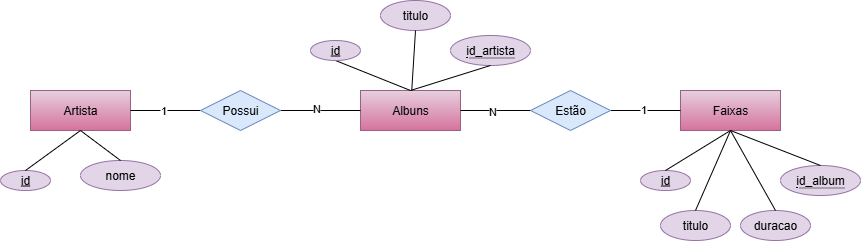

The diagram above was exported from draw.io. Its source (the exported page's mxGraphModel, read from the mxfile embedded in the PNG):
<mxGraphModel dx="1723" dy="865" grid="1" gridSize="10" guides="1" tooltips="1" connect="1" arrows="1" fold="1" page="1" pageScale="1" pageWidth="827" pageHeight="1169" math="0" shadow="0">
  <root>
    <mxCell id="0" />
    <mxCell id="1" parent="0" />
    <mxCell id="HKvExWNKMwK2HV0lGI3j-32" value="Artista" style="whiteSpace=wrap;html=1;align=center;fillColor=#e6d0de;gradientColor=#d5739d;strokeColor=#996185;" vertex="1" parent="1">
      <mxGeometry x="120" y="300" width="100" height="40" as="geometry" />
    </mxCell>
    <mxCell id="HKvExWNKMwK2HV0lGI3j-33" value="Albuns" style="whiteSpace=wrap;html=1;align=center;fillColor=#e6d0de;gradientColor=#d5739d;strokeColor=#996185;" vertex="1" parent="1">
      <mxGeometry x="450" y="300" width="100" height="40" as="geometry" />
    </mxCell>
    <mxCell id="HKvExWNKMwK2HV0lGI3j-34" value="Faixas" style="whiteSpace=wrap;html=1;align=center;fillColor=#e6d0de;gradientColor=#d5739d;strokeColor=#996185;" vertex="1" parent="1">
      <mxGeometry x="770" y="300" width="100" height="40" as="geometry" />
    </mxCell>
    <mxCell id="HKvExWNKMwK2HV0lGI3j-35" value="id" style="ellipse;whiteSpace=wrap;html=1;align=center;fontStyle=4;fillColor=#e1d5e7;strokeColor=#9673a6;" vertex="1" parent="1">
      <mxGeometry x="90" y="380" width="50" height="20" as="geometry" />
    </mxCell>
    <mxCell id="HKvExWNKMwK2HV0lGI3j-36" value="nome" style="ellipse;whiteSpace=wrap;html=1;align=center;fillColor=#e1d5e7;strokeColor=#9673a6;" vertex="1" parent="1">
      <mxGeometry x="170" y="370" width="80" height="30" as="geometry" />
    </mxCell>
    <mxCell id="HKvExWNKMwK2HV0lGI3j-37" style="rounded=0;orthogonalLoop=1;jettySize=auto;html=1;exitX=0.5;exitY=1;exitDx=0;exitDy=0;startArrow=none;startFill=0;endArrow=none;endFill=0;entryX=0.5;entryY=0;entryDx=0;entryDy=0;" edge="1" parent="1" source="HKvExWNKMwK2HV0lGI3j-38" target="HKvExWNKMwK2HV0lGI3j-33">
      <mxGeometry relative="1" as="geometry" />
    </mxCell>
    <mxCell id="HKvExWNKMwK2HV0lGI3j-38" value="id" style="ellipse;whiteSpace=wrap;html=1;align=center;fontStyle=4;fillColor=#e1d5e7;strokeColor=#9673a6;" vertex="1" parent="1">
      <mxGeometry x="400" y="250" width="50" height="20" as="geometry" />
    </mxCell>
    <mxCell id="HKvExWNKMwK2HV0lGI3j-39" value="titulo" style="ellipse;whiteSpace=wrap;html=1;align=center;fillColor=#e1d5e7;strokeColor=#9673a6;" vertex="1" parent="1">
      <mxGeometry x="470" y="210" width="70" height="30" as="geometry" />
    </mxCell>
    <mxCell id="HKvExWNKMwK2HV0lGI3j-40" value="&lt;span style=&quot;border-bottom: 1px dotted&quot;&gt;id_artista&lt;/span&gt;" style="ellipse;whiteSpace=wrap;html=1;align=center;fillColor=#e1d5e7;strokeColor=#9673a6;" vertex="1" parent="1">
      <mxGeometry x="540" y="245" width="80" height="30" as="geometry" />
    </mxCell>
    <mxCell id="HKvExWNKMwK2HV0lGI3j-41" value="id" style="ellipse;whiteSpace=wrap;html=1;align=center;fontStyle=4;fillColor=#e1d5e7;strokeColor=#9673a6;" vertex="1" parent="1">
      <mxGeometry x="730" y="380" width="50" height="20" as="geometry" />
    </mxCell>
    <mxCell id="HKvExWNKMwK2HV0lGI3j-42" value="&lt;span style=&quot;border-bottom: 1px dotted&quot;&gt;id_album&lt;/span&gt;" style="ellipse;whiteSpace=wrap;html=1;align=center;fillColor=#e1d5e7;strokeColor=#9673a6;" vertex="1" parent="1">
      <mxGeometry x="870" y="375" width="80" height="30" as="geometry" />
    </mxCell>
    <mxCell id="HKvExWNKMwK2HV0lGI3j-43" value="titulo" style="ellipse;whiteSpace=wrap;html=1;align=center;fillColor=#e1d5e7;strokeColor=#9673a6;" vertex="1" parent="1">
      <mxGeometry x="750" y="420" width="70" height="30" as="geometry" />
    </mxCell>
    <mxCell id="HKvExWNKMwK2HV0lGI3j-44" value="duracao" style="ellipse;whiteSpace=wrap;html=1;align=center;fillColor=#e1d5e7;strokeColor=#9673a6;" vertex="1" parent="1">
      <mxGeometry x="830" y="420" width="70" height="30" as="geometry" />
    </mxCell>
    <mxCell id="HKvExWNKMwK2HV0lGI3j-45" style="rounded=0;orthogonalLoop=1;jettySize=auto;html=1;exitX=0.5;exitY=1;exitDx=0;exitDy=0;startArrow=none;startFill=0;endArrow=none;endFill=0;" edge="1" parent="1" source="HKvExWNKMwK2HV0lGI3j-39" target="HKvExWNKMwK2HV0lGI3j-33">
      <mxGeometry relative="1" as="geometry" />
    </mxCell>
    <mxCell id="HKvExWNKMwK2HV0lGI3j-46" style="rounded=0;orthogonalLoop=1;jettySize=auto;html=1;exitX=0.5;exitY=1;exitDx=0;exitDy=0;startArrow=none;startFill=0;endArrow=none;endFill=0;entryX=0.5;entryY=0;entryDx=0;entryDy=0;" edge="1" parent="1" source="HKvExWNKMwK2HV0lGI3j-40" target="HKvExWNKMwK2HV0lGI3j-33">
      <mxGeometry relative="1" as="geometry" />
    </mxCell>
    <mxCell id="HKvExWNKMwK2HV0lGI3j-47" style="rounded=0;orthogonalLoop=1;jettySize=auto;html=1;exitX=0.5;exitY=0;exitDx=0;exitDy=0;startArrow=none;startFill=0;endArrow=none;endFill=0;entryX=0.5;entryY=1;entryDx=0;entryDy=0;" edge="1" parent="1" source="HKvExWNKMwK2HV0lGI3j-35" target="HKvExWNKMwK2HV0lGI3j-32">
      <mxGeometry relative="1" as="geometry">
        <mxPoint x="340" y="350" as="sourcePoint" />
        <mxPoint x="425" y="380" as="targetPoint" />
      </mxGeometry>
    </mxCell>
    <mxCell id="HKvExWNKMwK2HV0lGI3j-48" style="rounded=0;orthogonalLoop=1;jettySize=auto;html=1;exitX=0.5;exitY=0;exitDx=0;exitDy=0;startArrow=none;startFill=0;endArrow=none;endFill=0;entryX=0.5;entryY=1;entryDx=0;entryDy=0;" edge="1" parent="1" source="HKvExWNKMwK2HV0lGI3j-36" target="HKvExWNKMwK2HV0lGI3j-32">
      <mxGeometry relative="1" as="geometry">
        <mxPoint x="340" y="350" as="sourcePoint" />
        <mxPoint x="425" y="380" as="targetPoint" />
      </mxGeometry>
    </mxCell>
    <mxCell id="HKvExWNKMwK2HV0lGI3j-49" style="rounded=0;orthogonalLoop=1;jettySize=auto;html=1;exitX=0.5;exitY=1;exitDx=0;exitDy=0;startArrow=none;startFill=0;endArrow=none;endFill=0;entryX=0.5;entryY=0;entryDx=0;entryDy=0;" edge="1" parent="1" source="HKvExWNKMwK2HV0lGI3j-34" target="HKvExWNKMwK2HV0lGI3j-41">
      <mxGeometry relative="1" as="geometry">
        <mxPoint x="480" y="390" as="sourcePoint" />
        <mxPoint x="565" y="420" as="targetPoint" />
      </mxGeometry>
    </mxCell>
    <mxCell id="HKvExWNKMwK2HV0lGI3j-50" style="rounded=0;orthogonalLoop=1;jettySize=auto;html=1;exitX=0.5;exitY=1;exitDx=0;exitDy=0;startArrow=none;startFill=0;endArrow=none;endFill=0;entryX=0.5;entryY=0;entryDx=0;entryDy=0;" edge="1" parent="1" source="HKvExWNKMwK2HV0lGI3j-34" target="HKvExWNKMwK2HV0lGI3j-43">
      <mxGeometry relative="1" as="geometry">
        <mxPoint x="480" y="390" as="sourcePoint" />
        <mxPoint x="565" y="420" as="targetPoint" />
      </mxGeometry>
    </mxCell>
    <mxCell id="HKvExWNKMwK2HV0lGI3j-51" style="rounded=0;orthogonalLoop=1;jettySize=auto;html=1;exitX=0.5;exitY=1;exitDx=0;exitDy=0;startArrow=none;startFill=0;endArrow=none;endFill=0;entryX=0.5;entryY=0;entryDx=0;entryDy=0;" edge="1" parent="1" source="HKvExWNKMwK2HV0lGI3j-34" target="HKvExWNKMwK2HV0lGI3j-44">
      <mxGeometry relative="1" as="geometry">
        <mxPoint x="480" y="390" as="sourcePoint" />
        <mxPoint x="565" y="420" as="targetPoint" />
      </mxGeometry>
    </mxCell>
    <mxCell id="HKvExWNKMwK2HV0lGI3j-52" style="rounded=0;orthogonalLoop=1;jettySize=auto;html=1;exitX=0.5;exitY=1;exitDx=0;exitDy=0;startArrow=none;startFill=0;endArrow=none;endFill=0;entryX=0.5;entryY=0;entryDx=0;entryDy=0;" edge="1" parent="1" source="HKvExWNKMwK2HV0lGI3j-34">
      <mxGeometry relative="1" as="geometry">
        <mxPoint x="480" y="390" as="sourcePoint" />
        <mxPoint x="910" y="375" as="targetPoint" />
      </mxGeometry>
    </mxCell>
    <mxCell id="HKvExWNKMwK2HV0lGI3j-53" style="rounded=0;orthogonalLoop=1;jettySize=auto;html=1;exitX=1;exitY=0.5;exitDx=0;exitDy=0;startArrow=none;startFill=0;endArrow=none;endFill=0;entryX=0;entryY=0.5;entryDx=0;entryDy=0;" edge="1" parent="1" source="HKvExWNKMwK2HV0lGI3j-59" target="HKvExWNKMwK2HV0lGI3j-33">
      <mxGeometry relative="1" as="geometry">
        <mxPoint x="550" y="400" as="sourcePoint" />
        <mxPoint x="635" y="430" as="targetPoint" />
      </mxGeometry>
    </mxCell>
    <mxCell id="HKvExWNKMwK2HV0lGI3j-54" value="&lt;br&gt;&lt;div&gt;N&lt;/div&gt;" style="edgeLabel;html=1;align=center;verticalAlign=middle;resizable=0;points=[];" vertex="1" connectable="0" parent="HKvExWNKMwK2HV0lGI3j-53">
      <mxGeometry x="-0.105" y="3" relative="1" as="geometry">
        <mxPoint y="-7" as="offset" />
      </mxGeometry>
    </mxCell>
    <mxCell id="HKvExWNKMwK2HV0lGI3j-55" style="rounded=0;orthogonalLoop=1;jettySize=auto;html=1;exitX=1;exitY=0.5;exitDx=0;exitDy=0;startArrow=none;startFill=0;endArrow=none;endFill=0;entryX=0;entryY=0.5;entryDx=0;entryDy=0;" edge="1" parent="1" source="HKvExWNKMwK2HV0lGI3j-62" target="HKvExWNKMwK2HV0lGI3j-34">
      <mxGeometry relative="1" as="geometry">
        <mxPoint x="490" y="370" as="sourcePoint" />
        <mxPoint x="575" y="400" as="targetPoint" />
      </mxGeometry>
    </mxCell>
    <mxCell id="HKvExWNKMwK2HV0lGI3j-56" value="1" style="edgeLabel;html=1;align=center;verticalAlign=middle;resizable=0;points=[];" vertex="1" connectable="0" parent="HKvExWNKMwK2HV0lGI3j-55">
      <mxGeometry x="-0.08" y="2" relative="1" as="geometry">
        <mxPoint as="offset" />
      </mxGeometry>
    </mxCell>
    <mxCell id="HKvExWNKMwK2HV0lGI3j-57" value="" style="rounded=0;orthogonalLoop=1;jettySize=auto;html=1;exitX=1;exitY=0.5;exitDx=0;exitDy=0;startArrow=none;startFill=0;endArrow=none;endFill=0;entryX=0;entryY=0.5;entryDx=0;entryDy=0;" edge="1" parent="1" source="HKvExWNKMwK2HV0lGI3j-32" target="HKvExWNKMwK2HV0lGI3j-59">
      <mxGeometry relative="1" as="geometry">
        <mxPoint x="220" y="320" as="sourcePoint" />
        <mxPoint x="450" y="320" as="targetPoint" />
      </mxGeometry>
    </mxCell>
    <mxCell id="HKvExWNKMwK2HV0lGI3j-58" value="1" style="edgeLabel;html=1;align=center;verticalAlign=middle;resizable=0;points=[];" vertex="1" connectable="0" parent="HKvExWNKMwK2HV0lGI3j-57">
      <mxGeometry x="-0.0914" y="1" relative="1" as="geometry">
        <mxPoint as="offset" />
      </mxGeometry>
    </mxCell>
    <mxCell id="HKvExWNKMwK2HV0lGI3j-59" value="Possui" style="shape=rhombus;perimeter=rhombusPerimeter;whiteSpace=wrap;html=1;align=center;fillColor=#dae8fc;strokeColor=#6c8ebf;" vertex="1" parent="1">
      <mxGeometry x="290" y="300" width="80" height="40" as="geometry" />
    </mxCell>
    <mxCell id="HKvExWNKMwK2HV0lGI3j-60" value="" style="rounded=0;orthogonalLoop=1;jettySize=auto;html=1;exitX=1;exitY=0.5;exitDx=0;exitDy=0;startArrow=none;startFill=0;endArrow=none;endFill=0;entryX=0;entryY=0.5;entryDx=0;entryDy=0;" edge="1" parent="1" source="HKvExWNKMwK2HV0lGI3j-33" target="HKvExWNKMwK2HV0lGI3j-62">
      <mxGeometry relative="1" as="geometry">
        <mxPoint x="550" y="320" as="sourcePoint" />
        <mxPoint x="770" y="320" as="targetPoint" />
      </mxGeometry>
    </mxCell>
    <mxCell id="HKvExWNKMwK2HV0lGI3j-61" value="N" style="edgeLabel;html=1;align=center;verticalAlign=middle;resizable=0;points=[];" vertex="1" connectable="0" parent="HKvExWNKMwK2HV0lGI3j-60">
      <mxGeometry x="-0.1371" relative="1" as="geometry">
        <mxPoint as="offset" />
      </mxGeometry>
    </mxCell>
    <mxCell id="HKvExWNKMwK2HV0lGI3j-62" value="Estão" style="shape=rhombus;perimeter=rhombusPerimeter;whiteSpace=wrap;html=1;align=center;fillColor=#dae8fc;strokeColor=#6c8ebf;" vertex="1" parent="1">
      <mxGeometry x="620" y="300" width="80" height="40" as="geometry" />
    </mxCell>
  </root>
</mxGraphModel>